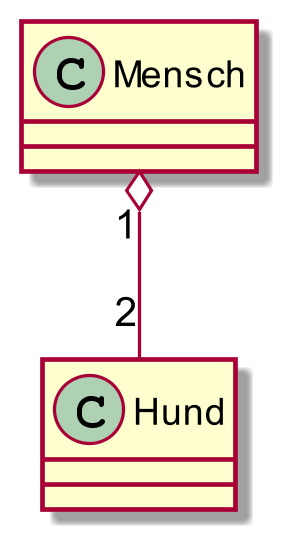

The diagram above was rendered by PlantUML. Its source (embedded in the PNG):
@startuml

skinparam dpi 300

class Mensch{

}
class Hund{}

Mensch "1" o-- "2" Hund

@enduml